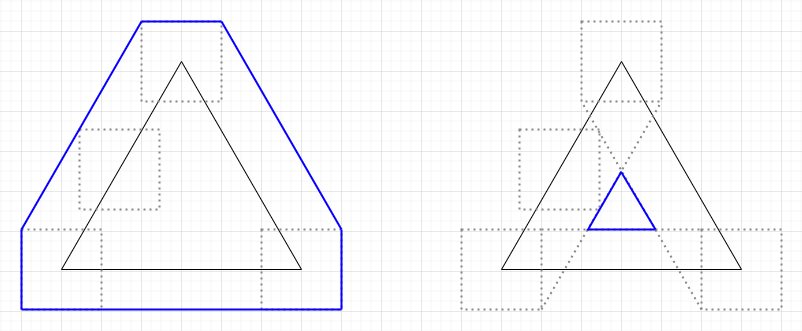

The diagram above was exported from draw.io. Its source (the exported page's mxGraphModel, read from the mxfile embedded in the PNG):
<mxGraphModel dx="1102" dy="841" grid="1" gridSize="10" guides="1" tooltips="1" connect="1" arrows="1" fold="1" page="1" pageScale="1" pageWidth="850" pageHeight="1100" math="0" shadow="0">
  <root>
    <mxCell id="0" />
    <mxCell id="1" parent="0" />
    <mxCell id="yVnAi8xSOAxExBmqPuXA-10" value="" style="triangle;whiteSpace=wrap;html=1;fillColor=none;rotation=-90;" parent="1" vertex="1">
      <mxGeometry x="96" y="54" width="208" height="240" as="geometry" />
    </mxCell>
    <mxCell id="yVnAi8xSOAxExBmqPuXA-11" value="" style="whiteSpace=wrap;html=1;aspect=fixed;fillColor=none;strokeColor=#878787;dashed=1;dashPattern=1 2;strokeWidth=2;" parent="1" vertex="1">
      <mxGeometry x="40" y="238" width="80" height="80" as="geometry" />
    </mxCell>
    <mxCell id="yVnAi8xSOAxExBmqPuXA-12" value="" style="whiteSpace=wrap;html=1;aspect=fixed;fillColor=none;strokeColor=#878787;dashed=1;dashPattern=1 2;strokeWidth=2;" parent="1" vertex="1">
      <mxGeometry x="280" y="238" width="80" height="80" as="geometry" />
    </mxCell>
    <mxCell id="yVnAi8xSOAxExBmqPuXA-13" value="" style="whiteSpace=wrap;html=1;aspect=fixed;fillColor=none;strokeColor=#878787;dashed=1;dashPattern=1 2;strokeWidth=2;" parent="1" vertex="1">
      <mxGeometry x="160" y="30" width="80" height="80" as="geometry" />
    </mxCell>
    <mxCell id="yVnAi8xSOAxExBmqPuXA-14" value="" style="whiteSpace=wrap;html=1;aspect=fixed;fillColor=none;strokeColor=#878787;dashed=1;dashPattern=1 2;strokeWidth=2;" parent="1" vertex="1">
      <mxGeometry x="98" y="138" width="80" height="80" as="geometry" />
    </mxCell>
    <mxCell id="yVnAi8xSOAxExBmqPuXA-17" value="" style="endArrow=none;html=1;rounded=0;exitX=0;exitY=0;exitDx=0;exitDy=0;entryX=0;entryY=0;entryDx=0;entryDy=0;strokeWidth=2;strokeColor=#0800FF;" parent="1" source="yVnAi8xSOAxExBmqPuXA-11" target="yVnAi8xSOAxExBmqPuXA-13" edge="1">
      <mxGeometry width="50" height="50" relative="1" as="geometry">
        <mxPoint x="160" y="168" as="sourcePoint" />
        <mxPoint x="210" y="118" as="targetPoint" />
      </mxGeometry>
    </mxCell>
    <mxCell id="yVnAi8xSOAxExBmqPuXA-18" value="" style="endArrow=none;html=1;rounded=0;entryX=1;entryY=0;entryDx=0;entryDy=0;exitX=1;exitY=0;exitDx=0;exitDy=0;strokeWidth=2;strokeColor=#0800FF;" parent="1" source="yVnAi8xSOAxExBmqPuXA-12" target="yVnAi8xSOAxExBmqPuXA-13" edge="1">
      <mxGeometry width="50" height="50" relative="1" as="geometry">
        <mxPoint x="160" y="168" as="sourcePoint" />
        <mxPoint x="210" y="118" as="targetPoint" />
      </mxGeometry>
    </mxCell>
    <mxCell id="yVnAi8xSOAxExBmqPuXA-19" value="" style="endArrow=none;html=1;rounded=0;exitX=0;exitY=1;exitDx=0;exitDy=0;entryX=1;entryY=1;entryDx=0;entryDy=0;strokeWidth=2;strokeColor=#0800FF;" parent="1" source="yVnAi8xSOAxExBmqPuXA-11" target="yVnAi8xSOAxExBmqPuXA-12" edge="1">
      <mxGeometry width="50" height="50" relative="1" as="geometry">
        <mxPoint x="150" y="358" as="sourcePoint" />
        <mxPoint x="200" y="308" as="targetPoint" />
      </mxGeometry>
    </mxCell>
    <mxCell id="yVnAi8xSOAxExBmqPuXA-20" value="" style="endArrow=none;html=1;rounded=0;exitX=0;exitY=0;exitDx=0;exitDy=0;entryX=1;entryY=0;entryDx=0;entryDy=0;strokeWidth=2;strokeColor=#0800FF;" parent="1" source="yVnAi8xSOAxExBmqPuXA-13" target="yVnAi8xSOAxExBmqPuXA-13" edge="1">
      <mxGeometry width="50" height="50" relative="1" as="geometry">
        <mxPoint x="50" y="38" as="sourcePoint" />
        <mxPoint x="100" y="-12" as="targetPoint" />
      </mxGeometry>
    </mxCell>
    <mxCell id="yVnAi8xSOAxExBmqPuXA-21" value="" style="endArrow=none;html=1;rounded=0;entryX=0;entryY=0;entryDx=0;entryDy=0;exitX=0;exitY=1;exitDx=0;exitDy=0;strokeWidth=2;strokeColor=#0800FF;" parent="1" source="yVnAi8xSOAxExBmqPuXA-11" target="yVnAi8xSOAxExBmqPuXA-11" edge="1">
      <mxGeometry width="50" height="50" relative="1" as="geometry">
        <mxPoint x="-60" y="288" as="sourcePoint" />
        <mxPoint x="-10" y="238" as="targetPoint" />
      </mxGeometry>
    </mxCell>
    <mxCell id="yVnAi8xSOAxExBmqPuXA-24" value="" style="endArrow=none;html=1;rounded=0;exitX=1;exitY=1;exitDx=0;exitDy=0;entryX=1;entryY=0;entryDx=0;entryDy=0;strokeWidth=2;strokeColor=#0800FF;" parent="1" source="yVnAi8xSOAxExBmqPuXA-12" target="yVnAi8xSOAxExBmqPuXA-12" edge="1">
      <mxGeometry width="50" height="50" relative="1" as="geometry">
        <mxPoint x="380" y="278" as="sourcePoint" />
        <mxPoint x="430" y="228" as="targetPoint" />
      </mxGeometry>
    </mxCell>
    <mxCell id="yVnAi8xSOAxExBmqPuXA-25" value="" style="triangle;whiteSpace=wrap;html=1;fillColor=none;rotation=-90;" parent="1" vertex="1">
      <mxGeometry x="536" y="54" width="208" height="240" as="geometry" />
    </mxCell>
    <mxCell id="yVnAi8xSOAxExBmqPuXA-26" value="" style="whiteSpace=wrap;html=1;aspect=fixed;fillColor=none;strokeColor=#878787;dashed=1;dashPattern=1 2;strokeWidth=2;" parent="1" vertex="1">
      <mxGeometry x="480" y="238" width="80" height="80" as="geometry" />
    </mxCell>
    <mxCell id="yVnAi8xSOAxExBmqPuXA-27" value="" style="whiteSpace=wrap;html=1;aspect=fixed;fillColor=none;strokeColor=#878787;dashed=1;dashPattern=1 2;strokeWidth=2;" parent="1" vertex="1">
      <mxGeometry x="720" y="238" width="80" height="80" as="geometry" />
    </mxCell>
    <mxCell id="yVnAi8xSOAxExBmqPuXA-28" value="" style="whiteSpace=wrap;html=1;aspect=fixed;fillColor=none;strokeColor=#878787;dashed=1;dashPattern=1 2;strokeWidth=2;" parent="1" vertex="1">
      <mxGeometry x="600" y="30" width="80" height="80" as="geometry" />
    </mxCell>
    <mxCell id="yVnAi8xSOAxExBmqPuXA-29" value="" style="whiteSpace=wrap;html=1;aspect=fixed;fillColor=none;strokeColor=#878787;dashed=1;dashPattern=1 2;strokeWidth=2;" parent="1" vertex="1">
      <mxGeometry x="538" y="138" width="80" height="80" as="geometry" />
    </mxCell>
    <mxCell id="yVnAi8xSOAxExBmqPuXA-36" value="" style="endArrow=none;html=1;rounded=0;strokeColor=#878787;strokeWidth=2;exitX=1;exitY=1;exitDx=0;exitDy=0;entryX=1;entryY=1;entryDx=0;entryDy=0;dashed=1;dashPattern=1 2;" parent="1" source="yVnAi8xSOAxExBmqPuXA-26" target="yVnAi8xSOAxExBmqPuXA-28" edge="1">
      <mxGeometry width="50" height="50" relative="1" as="geometry">
        <mxPoint x="500" y="240" as="sourcePoint" />
        <mxPoint x="550" y="190" as="targetPoint" />
      </mxGeometry>
    </mxCell>
    <mxCell id="yVnAi8xSOAxExBmqPuXA-37" value="" style="endArrow=none;html=1;rounded=0;strokeColor=#878787;strokeWidth=2;exitX=0;exitY=1;exitDx=0;exitDy=0;entryX=0;entryY=1;entryDx=0;entryDy=0;dashed=1;dashPattern=1 2;" parent="1" source="yVnAi8xSOAxExBmqPuXA-27" target="yVnAi8xSOAxExBmqPuXA-28" edge="1">
      <mxGeometry width="50" height="50" relative="1" as="geometry">
        <mxPoint x="610" y="370" as="sourcePoint" />
        <mxPoint x="660" y="320" as="targetPoint" />
      </mxGeometry>
    </mxCell>
    <mxCell id="yVnAi8xSOAxExBmqPuXA-38" value="" style="endArrow=none;html=1;rounded=0;strokeColor=#878787;strokeWidth=2;exitX=1;exitY=0;exitDx=0;exitDy=0;entryX=0;entryY=0;entryDx=0;entryDy=0;dashed=1;dashPattern=1 2;" parent="1" source="yVnAi8xSOAxExBmqPuXA-26" target="yVnAi8xSOAxExBmqPuXA-27" edge="1">
      <mxGeometry width="50" height="50" relative="1" as="geometry">
        <mxPoint x="500" y="240" as="sourcePoint" />
        <mxPoint x="550" y="190" as="targetPoint" />
      </mxGeometry>
    </mxCell>
    <mxCell id="yVnAi8xSOAxExBmqPuXA-39" value="" style="endArrow=none;html=1;rounded=0;strokeColor=#0800FF;strokeWidth=2;" parent="1" edge="1">
      <mxGeometry width="50" height="50" relative="1" as="geometry">
        <mxPoint x="607" y="238" as="sourcePoint" />
        <mxPoint x="674" y="238" as="targetPoint" />
      </mxGeometry>
    </mxCell>
    <mxCell id="yVnAi8xSOAxExBmqPuXA-40" value="" style="endArrow=none;html=1;rounded=0;strokeColor=#0800FF;strokeWidth=2;" parent="1" edge="1">
      <mxGeometry width="50" height="50" relative="1" as="geometry">
        <mxPoint x="606" y="239" as="sourcePoint" />
        <mxPoint x="640" y="180" as="targetPoint" />
      </mxGeometry>
    </mxCell>
    <mxCell id="yVnAi8xSOAxExBmqPuXA-41" value="" style="endArrow=none;html=1;rounded=0;strokeColor=#0800FF;strokeWidth=2;" parent="1" edge="1">
      <mxGeometry width="50" height="50" relative="1" as="geometry">
        <mxPoint x="674" y="238" as="sourcePoint" />
        <mxPoint x="640" y="181" as="targetPoint" />
      </mxGeometry>
    </mxCell>
  </root>
</mxGraphModel>